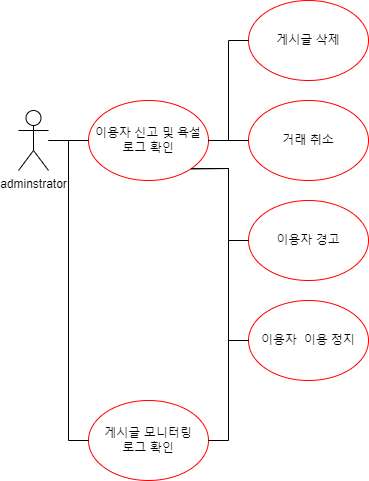

The diagram above was exported from draw.io. Its source (the exported page's mxGraphModel, read from the mxfile embedded in the PNG):
<mxGraphModel dx="2058" dy="1180" grid="1" gridSize="10" guides="1" tooltips="1" connect="1" arrows="1" fold="1" page="1" pageScale="1" pageWidth="827" pageHeight="1169" math="0" shadow="0">
  <root>
    <mxCell id="0" />
    <mxCell id="1" parent="0" />
    <mxCell id="yuvsx2zgjdEvMBPYWzTa-1" value="adminstrator" style="shape=umlActor;verticalLabelPosition=bottom;verticalAlign=top;html=1;outlineConnect=0;" parent="1" vertex="1">
      <mxGeometry x="100" y="350" width="30" height="60" as="geometry" />
    </mxCell>
    <mxCell id="yuvsx2zgjdEvMBPYWzTa-2" value="게시글 삭제" style="ellipse;whiteSpace=wrap;html=1;strokeColor=#FF0000;" parent="1" vertex="1">
      <mxGeometry x="330" y="240" width="120" height="80" as="geometry" />
    </mxCell>
    <mxCell id="yuvsx2zgjdEvMBPYWzTa-4" value="이용자&amp;nbsp; 이용 정지" style="ellipse;whiteSpace=wrap;html=1;strokeColor=#FF0000;" parent="1" vertex="1">
      <mxGeometry x="330" y="540" width="120" height="80" as="geometry" />
    </mxCell>
    <mxCell id="yuvsx2zgjdEvMBPYWzTa-6" value="이용자 경고" style="ellipse;whiteSpace=wrap;html=1;strokeColor=#FF0000;" parent="1" vertex="1">
      <mxGeometry x="330" y="440" width="120" height="80" as="geometry" />
    </mxCell>
    <mxCell id="yuvsx2zgjdEvMBPYWzTa-8" value="이용자 신고 및 욕설&lt;br&gt;로그 확인" style="ellipse;whiteSpace=wrap;html=1;strokeColor=#FF0000;" parent="1" vertex="1">
      <mxGeometry x="170" y="340" width="120" height="80" as="geometry" />
    </mxCell>
    <mxCell id="yuvsx2zgjdEvMBPYWzTa-9" value="거래 취소" style="ellipse;whiteSpace=wrap;html=1;strokeColor=#FF0000;" parent="1" vertex="1">
      <mxGeometry x="330" y="340" width="120" height="80" as="geometry" />
    </mxCell>
    <mxCell id="yuvsx2zgjdEvMBPYWzTa-10" value="게시글 모니터링 &lt;br&gt;로그 확인" style="ellipse;whiteSpace=wrap;html=1;strokeColor=#FF0000;" parent="1" vertex="1">
      <mxGeometry x="170" y="640" width="120" height="80" as="geometry" />
    </mxCell>
    <mxCell id="yuvsx2zgjdEvMBPYWzTa-11" value="" style="endArrow=none;html=1;rounded=0;entryX=0;entryY=0.5;entryDx=0;entryDy=0;" parent="1" source="yuvsx2zgjdEvMBPYWzTa-1" target="yuvsx2zgjdEvMBPYWzTa-8" edge="1">
      <mxGeometry width="50" height="50" relative="1" as="geometry">
        <mxPoint x="270" y="530" as="sourcePoint" />
        <mxPoint x="320" y="480" as="targetPoint" />
      </mxGeometry>
    </mxCell>
    <mxCell id="yuvsx2zgjdEvMBPYWzTa-12" value="" style="endArrow=none;html=1;rounded=0;entryX=0;entryY=0.5;entryDx=0;entryDy=0;" parent="1" target="yuvsx2zgjdEvMBPYWzTa-10" edge="1">
      <mxGeometry width="50" height="50" relative="1" as="geometry">
        <mxPoint x="130" y="380" as="sourcePoint" />
        <mxPoint x="180" y="390" as="targetPoint" />
        <Array as="points">
          <mxPoint x="150" y="380" />
          <mxPoint x="150" y="680" />
        </Array>
      </mxGeometry>
    </mxCell>
    <mxCell id="yuvsx2zgjdEvMBPYWzTa-13" value="" style="endArrow=none;html=1;rounded=0;entryX=0;entryY=0.5;entryDx=0;entryDy=0;exitX=1;exitY=0.5;exitDx=0;exitDy=0;" parent="1" source="yuvsx2zgjdEvMBPYWzTa-8" target="yuvsx2zgjdEvMBPYWzTa-2" edge="1">
      <mxGeometry width="50" height="50" relative="1" as="geometry">
        <mxPoint x="140" y="390" as="sourcePoint" />
        <mxPoint x="180" y="390" as="targetPoint" />
        <Array as="points">
          <mxPoint x="310" y="380" />
          <mxPoint x="310" y="280" />
        </Array>
      </mxGeometry>
    </mxCell>
    <mxCell id="yuvsx2zgjdEvMBPYWzTa-14" value="" style="endArrow=none;html=1;rounded=0;entryX=0;entryY=0.5;entryDx=0;entryDy=0;exitX=1;exitY=0.5;exitDx=0;exitDy=0;" parent="1" source="yuvsx2zgjdEvMBPYWzTa-8" target="yuvsx2zgjdEvMBPYWzTa-9" edge="1">
      <mxGeometry width="50" height="50" relative="1" as="geometry">
        <mxPoint x="300" y="390" as="sourcePoint" />
        <mxPoint x="340" y="290" as="targetPoint" />
      </mxGeometry>
    </mxCell>
    <mxCell id="yuvsx2zgjdEvMBPYWzTa-15" value="" style="endArrow=none;html=1;rounded=0;entryX=0;entryY=0.5;entryDx=0;entryDy=0;exitX=1;exitY=1;exitDx=0;exitDy=0;" parent="1" source="yuvsx2zgjdEvMBPYWzTa-8" target="yuvsx2zgjdEvMBPYWzTa-6" edge="1">
      <mxGeometry width="50" height="50" relative="1" as="geometry">
        <mxPoint x="310" y="400" as="sourcePoint" />
        <mxPoint x="350" y="300" as="targetPoint" />
        <Array as="points">
          <mxPoint x="310" y="408" />
          <mxPoint x="310" y="480" />
        </Array>
      </mxGeometry>
    </mxCell>
    <mxCell id="yuvsx2zgjdEvMBPYWzTa-16" value="" style="endArrow=none;html=1;rounded=0;entryX=0;entryY=0.5;entryDx=0;entryDy=0;exitX=1;exitY=1;exitDx=0;exitDy=0;" parent="1" source="yuvsx2zgjdEvMBPYWzTa-8" target="yuvsx2zgjdEvMBPYWzTa-4" edge="1">
      <mxGeometry width="50" height="50" relative="1" as="geometry">
        <mxPoint x="320" y="410" as="sourcePoint" />
        <mxPoint x="360" y="310" as="targetPoint" />
        <Array as="points">
          <mxPoint x="310" y="408" />
          <mxPoint x="310" y="580" />
        </Array>
      </mxGeometry>
    </mxCell>
    <mxCell id="yuvsx2zgjdEvMBPYWzTa-17" value="" style="endArrow=none;html=1;rounded=0;exitX=1;exitY=0.5;exitDx=0;exitDy=0;entryX=0;entryY=0.5;entryDx=0;entryDy=0;" parent="1" source="yuvsx2zgjdEvMBPYWzTa-10" target="yuvsx2zgjdEvMBPYWzTa-4" edge="1">
      <mxGeometry width="50" height="50" relative="1" as="geometry">
        <mxPoint x="270" y="530" as="sourcePoint" />
        <mxPoint x="320" y="480" as="targetPoint" />
        <Array as="points">
          <mxPoint x="310" y="680" />
          <mxPoint x="310" y="580" />
        </Array>
      </mxGeometry>
    </mxCell>
  </root>
</mxGraphModel>